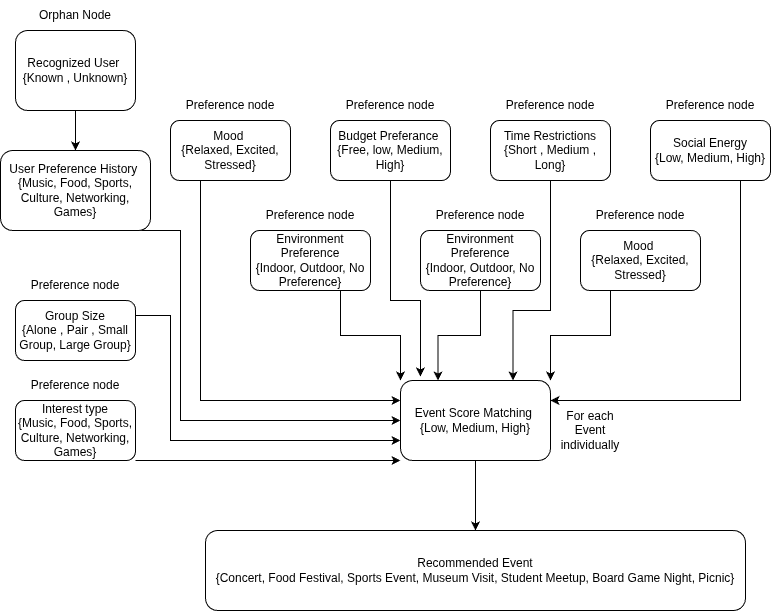

The diagram above was exported from draw.io. Its source (the exported page's mxGraphModel, read from the mxfile embedded in the PNG):
<mxGraphModel dx="1120" dy="637" grid="1" gridSize="10" guides="1" tooltips="1" connect="1" arrows="1" fold="1" page="1" pageScale="1" pageWidth="850" pageHeight="1100" math="0" shadow="0">
  <root>
    <mxCell id="0" />
    <mxCell id="1" parent="0" />
    <mxCell id="2liHYbJ8wKHF4J09muBa-26" edge="1" parent="1" source="2liHYbJ8wKHF4J09muBa-3" style="edgeStyle=orthogonalEdgeStyle;rounded=0;orthogonalLoop=1;jettySize=auto;html=1;" target="2liHYbJ8wKHF4J09muBa-4" value="">
      <mxGeometry relative="1" as="geometry" />
    </mxCell>
    <mxCell id="2liHYbJ8wKHF4J09muBa-3" parent="1" style="rounded=1;whiteSpace=wrap;html=1;" value="Recognized User&amp;nbsp;&lt;div&gt;{Known , Unknown}&lt;/div&gt;" vertex="1">
      <mxGeometry height="80" width="120" x="35" y="110" as="geometry" />
    </mxCell>
    <mxCell id="2liHYbJ8wKHF4J09muBa-38" edge="1" parent="1" source="2liHYbJ8wKHF4J09muBa-4" style="edgeStyle=orthogonalEdgeStyle;rounded=0;orthogonalLoop=1;jettySize=auto;html=1;exitX=0.75;exitY=1;exitDx=0;exitDy=0;entryX=0;entryY=0.5;entryDx=0;entryDy=0;" target="2liHYbJ8wKHF4J09muBa-13">
      <mxGeometry relative="1" as="geometry">
        <Array as="points">
          <mxPoint x="200" y="310" />
          <mxPoint x="200" y="500" />
        </Array>
      </mxGeometry>
    </mxCell>
    <mxCell id="2liHYbJ8wKHF4J09muBa-4" parent="1" style="rounded=1;whiteSpace=wrap;html=1;" value="User Preference History&amp;nbsp;&lt;div&gt;{Music, Food, Sports, Culture, Networking, Games}&lt;/div&gt;" vertex="1">
      <mxGeometry height="80" width="150" x="20" y="230" as="geometry" />
    </mxCell>
    <mxCell id="2liHYbJ8wKHF4J09muBa-29" edge="1" parent="1" source="2liHYbJ8wKHF4J09muBa-5" style="edgeStyle=orthogonalEdgeStyle;rounded=0;orthogonalLoop=1;jettySize=auto;html=1;exitX=0.25;exitY=1;exitDx=0;exitDy=0;entryX=0;entryY=0.25;entryDx=0;entryDy=0;" target="2liHYbJ8wKHF4J09muBa-13">
      <mxGeometry relative="1" as="geometry" />
    </mxCell>
    <mxCell id="2liHYbJ8wKHF4J09muBa-5" parent="1" style="rounded=1;whiteSpace=wrap;html=1;" value="Mood&amp;nbsp;&lt;div&gt;{Relaxed, Excited, Stressed}&lt;/div&gt;" vertex="1">
      <mxGeometry height="60" width="120" x="190" y="200" as="geometry" />
    </mxCell>
    <mxCell id="2liHYbJ8wKHF4J09muBa-6" parent="1" style="rounded=1;whiteSpace=wrap;html=1;" value="Budget Preferance&amp;nbsp;&lt;div&gt;{Free, low, Medium, High}&lt;/div&gt;" vertex="1">
      <mxGeometry height="60" width="120" x="350" y="200" as="geometry" />
    </mxCell>
    <mxCell id="2liHYbJ8wKHF4J09muBa-33" edge="1" parent="1" source="2liHYbJ8wKHF4J09muBa-7" style="edgeStyle=orthogonalEdgeStyle;rounded=0;orthogonalLoop=1;jettySize=auto;html=1;exitX=0.5;exitY=1;exitDx=0;exitDy=0;entryX=0.75;entryY=0;entryDx=0;entryDy=0;" target="2liHYbJ8wKHF4J09muBa-13">
      <mxGeometry relative="1" as="geometry">
        <Array as="points">
          <mxPoint x="570" y="390" />
          <mxPoint x="533" y="390" />
        </Array>
      </mxGeometry>
    </mxCell>
    <mxCell id="2liHYbJ8wKHF4J09muBa-7" parent="1" style="rounded=1;whiteSpace=wrap;html=1;" value="Time Restrictions&lt;div&gt;{Short , Medium , Long}&lt;/div&gt;" vertex="1">
      <mxGeometry height="60" width="120" x="510" y="200" as="geometry" />
    </mxCell>
    <mxCell id="2liHYbJ8wKHF4J09muBa-35" edge="1" parent="1" source="2liHYbJ8wKHF4J09muBa-8" style="edgeStyle=orthogonalEdgeStyle;rounded=0;orthogonalLoop=1;jettySize=auto;html=1;exitX=0.75;exitY=1;exitDx=0;exitDy=0;entryX=1;entryY=0.25;entryDx=0;entryDy=0;" target="2liHYbJ8wKHF4J09muBa-13">
      <mxGeometry relative="1" as="geometry" />
    </mxCell>
    <mxCell id="2liHYbJ8wKHF4J09muBa-8" parent="1" style="rounded=1;whiteSpace=wrap;html=1;" value="Social Energy&lt;div&gt;{Low, Medium, High}&lt;/div&gt;" vertex="1">
      <mxGeometry height="60" width="120" x="670" y="200" as="geometry" />
    </mxCell>
    <mxCell id="2liHYbJ8wKHF4J09muBa-30" edge="1" parent="1" source="2liHYbJ8wKHF4J09muBa-9" style="edgeStyle=orthogonalEdgeStyle;rounded=0;orthogonalLoop=1;jettySize=auto;html=1;exitX=0.75;exitY=1;exitDx=0;exitDy=0;entryX=0;entryY=0;entryDx=0;entryDy=0;" target="2liHYbJ8wKHF4J09muBa-13">
      <mxGeometry relative="1" as="geometry" />
    </mxCell>
    <mxCell id="2liHYbJ8wKHF4J09muBa-9" parent="1" style="rounded=1;whiteSpace=wrap;html=1;" value="Environment Preference&lt;div&gt;{Indoor, Outdoor, No Preference}&lt;/div&gt;" vertex="1">
      <mxGeometry height="60" width="120" x="270" y="310" as="geometry" />
    </mxCell>
    <mxCell id="2liHYbJ8wKHF4J09muBa-32" edge="1" parent="1" source="2liHYbJ8wKHF4J09muBa-10" style="edgeStyle=orthogonalEdgeStyle;rounded=0;orthogonalLoop=1;jettySize=auto;html=1;exitX=0.5;exitY=1;exitDx=0;exitDy=0;entryX=0.25;entryY=0;entryDx=0;entryDy=0;" target="2liHYbJ8wKHF4J09muBa-13">
      <mxGeometry relative="1" as="geometry" />
    </mxCell>
    <mxCell id="2liHYbJ8wKHF4J09muBa-10" parent="1" style="rounded=1;whiteSpace=wrap;html=1;" value="Environment Preference&lt;div&gt;{Indoor, Outdoor, No Preference}&lt;/div&gt;" vertex="1">
      <mxGeometry height="60" width="120" x="440" y="310" as="geometry" />
    </mxCell>
    <mxCell id="2liHYbJ8wKHF4J09muBa-34" edge="1" parent="1" source="2liHYbJ8wKHF4J09muBa-11" style="edgeStyle=orthogonalEdgeStyle;rounded=0;orthogonalLoop=1;jettySize=auto;html=1;exitX=0.25;exitY=1;exitDx=0;exitDy=0;entryX=1;entryY=0;entryDx=0;entryDy=0;" target="2liHYbJ8wKHF4J09muBa-13">
      <mxGeometry relative="1" as="geometry" />
    </mxCell>
    <mxCell id="2liHYbJ8wKHF4J09muBa-11" parent="1" style="rounded=1;whiteSpace=wrap;html=1;" value="Mood&amp;nbsp;&lt;div&gt;{Relaxed, Excited, Stressed}&lt;/div&gt;" vertex="1">
      <mxGeometry height="60" width="120" x="600" y="310" as="geometry" />
    </mxCell>
    <mxCell id="2liHYbJ8wKHF4J09muBa-39" edge="1" parent="1" source="2liHYbJ8wKHF4J09muBa-12" style="edgeStyle=orthogonalEdgeStyle;rounded=0;orthogonalLoop=1;jettySize=auto;html=1;exitX=1;exitY=0.25;exitDx=0;exitDy=0;entryX=0;entryY=0.75;entryDx=0;entryDy=0;" target="2liHYbJ8wKHF4J09muBa-13">
      <mxGeometry relative="1" as="geometry">
        <Array as="points">
          <mxPoint x="190" y="395" />
          <mxPoint x="190" y="520" />
        </Array>
      </mxGeometry>
    </mxCell>
    <mxCell id="2liHYbJ8wKHF4J09muBa-12" parent="1" style="rounded=1;whiteSpace=wrap;html=1;" value="Group Size&lt;div&gt;{Alone , Pair , Small Group, Large Group}&lt;/div&gt;" vertex="1">
      <mxGeometry height="60" width="120" x="35" y="380" as="geometry" />
    </mxCell>
    <mxCell id="2liHYbJ8wKHF4J09muBa-42" edge="1" parent="1" source="2liHYbJ8wKHF4J09muBa-13" style="edgeStyle=orthogonalEdgeStyle;rounded=0;orthogonalLoop=1;jettySize=auto;html=1;exitX=0.5;exitY=1;exitDx=0;exitDy=0;" target="2liHYbJ8wKHF4J09muBa-24">
      <mxGeometry relative="1" as="geometry" />
    </mxCell>
    <mxCell id="2liHYbJ8wKHF4J09muBa-13" parent="1" style="rounded=1;whiteSpace=wrap;html=1;" value="Event Score Matching&amp;nbsp;&lt;div&gt;{Low, Medium, High}&lt;/div&gt;" vertex="1">
      <mxGeometry height="80" width="150" x="420" y="460" as="geometry" />
    </mxCell>
    <mxCell id="2liHYbJ8wKHF4J09muBa-41" edge="1" parent="1" source="2liHYbJ8wKHF4J09muBa-14" style="edgeStyle=orthogonalEdgeStyle;rounded=0;orthogonalLoop=1;jettySize=auto;html=1;exitX=1;exitY=1;exitDx=0;exitDy=0;entryX=0;entryY=1;entryDx=0;entryDy=0;" target="2liHYbJ8wKHF4J09muBa-13">
      <mxGeometry relative="1" as="geometry">
        <Array as="points">
          <mxPoint x="290" y="540" />
          <mxPoint x="290" y="540" />
        </Array>
      </mxGeometry>
    </mxCell>
    <mxCell id="2liHYbJ8wKHF4J09muBa-14" parent="1" style="rounded=1;whiteSpace=wrap;html=1;" value="Interest type&lt;div&gt;{Music, Food, Sports, Culture, Networking, Games}&lt;/div&gt;" vertex="1">
      <mxGeometry height="60" width="120" x="35" y="480" as="geometry" />
    </mxCell>
    <mxCell id="2liHYbJ8wKHF4J09muBa-15" parent="1" style="text;html=1;whiteSpace=wrap;strokeColor=none;fillColor=none;align=center;verticalAlign=middle;rounded=0;" value="Preference node" vertex="1">
      <mxGeometry height="30" width="110" x="40" y="350" as="geometry" />
    </mxCell>
    <mxCell id="2liHYbJ8wKHF4J09muBa-16" parent="1" style="text;html=1;whiteSpace=wrap;strokeColor=none;fillColor=none;align=center;verticalAlign=middle;rounded=0;" value="Preference node" vertex="1">
      <mxGeometry height="30" width="110" x="40" y="450" as="geometry" />
    </mxCell>
    <mxCell id="2liHYbJ8wKHF4J09muBa-17" parent="1" style="text;html=1;whiteSpace=wrap;strokeColor=none;fillColor=none;align=center;verticalAlign=middle;rounded=0;" value="Preference node" vertex="1">
      <mxGeometry height="30" width="110" x="275" y="280" as="geometry" />
    </mxCell>
    <mxCell id="2liHYbJ8wKHF4J09muBa-18" parent="1" style="text;html=1;whiteSpace=wrap;strokeColor=none;fillColor=none;align=center;verticalAlign=middle;rounded=0;" value="Preference node" vertex="1">
      <mxGeometry height="30" width="110" x="445" y="280" as="geometry" />
    </mxCell>
    <mxCell id="2liHYbJ8wKHF4J09muBa-19" parent="1" style="text;html=1;whiteSpace=wrap;strokeColor=none;fillColor=none;align=center;verticalAlign=middle;rounded=0;" value="Preference node" vertex="1">
      <mxGeometry height="30" width="110" x="605" y="280" as="geometry" />
    </mxCell>
    <mxCell id="2liHYbJ8wKHF4J09muBa-20" parent="1" style="text;html=1;whiteSpace=wrap;strokeColor=none;fillColor=none;align=center;verticalAlign=middle;rounded=0;" value="Preference node" vertex="1">
      <mxGeometry height="30" width="110" x="675" y="170" as="geometry" />
    </mxCell>
    <mxCell id="2liHYbJ8wKHF4J09muBa-21" parent="1" style="text;html=1;whiteSpace=wrap;strokeColor=none;fillColor=none;align=center;verticalAlign=middle;rounded=0;" value="Preference node" vertex="1">
      <mxGeometry height="30" width="110" x="515" y="170" as="geometry" />
    </mxCell>
    <mxCell id="2liHYbJ8wKHF4J09muBa-22" parent="1" style="text;html=1;whiteSpace=wrap;strokeColor=none;fillColor=none;align=center;verticalAlign=middle;rounded=0;" value="Preference node" vertex="1">
      <mxGeometry height="30" width="110" x="355" y="170" as="geometry" />
    </mxCell>
    <mxCell id="2liHYbJ8wKHF4J09muBa-23" parent="1" style="text;html=1;whiteSpace=wrap;strokeColor=none;fillColor=none;align=center;verticalAlign=middle;rounded=0;" value="Preference node" vertex="1">
      <mxGeometry height="30" width="110" x="195" y="170" as="geometry" />
    </mxCell>
    <mxCell id="2liHYbJ8wKHF4J09muBa-24" parent="1" style="rounded=1;whiteSpace=wrap;html=1;" value="Recommended Event&lt;div&gt;{Concert, Food Festival, Sports Event, Museum Visit, Student Meetup, Board Game Night, Picnic}&lt;/div&gt;" vertex="1">
      <mxGeometry height="80" width="540" x="225" y="610" as="geometry" />
    </mxCell>
    <mxCell id="2liHYbJ8wKHF4J09muBa-25" parent="1" style="text;html=1;whiteSpace=wrap;strokeColor=none;fillColor=none;align=center;verticalAlign=middle;rounded=0;" value="For each Event individually" vertex="1">
      <mxGeometry height="30" width="60" x="580" y="495" as="geometry" />
    </mxCell>
    <mxCell id="2liHYbJ8wKHF4J09muBa-31" edge="1" parent="1" source="2liHYbJ8wKHF4J09muBa-6" style="edgeStyle=orthogonalEdgeStyle;rounded=0;orthogonalLoop=1;jettySize=auto;html=1;exitX=0.5;exitY=1;exitDx=0;exitDy=0;entryX=0.133;entryY=-0.05;entryDx=0;entryDy=0;entryPerimeter=0;" target="2liHYbJ8wKHF4J09muBa-13">
      <mxGeometry relative="1" as="geometry">
        <Array as="points">
          <mxPoint x="410" y="380" />
          <mxPoint x="440" y="380" />
        </Array>
      </mxGeometry>
    </mxCell>
    <mxCell id="2liHYbJ8wKHF4J09muBa-37" parent="1" style="text;html=1;whiteSpace=wrap;strokeColor=none;fillColor=none;align=center;verticalAlign=middle;rounded=0;" value="Orphan Node" vertex="1">
      <mxGeometry height="30" width="110" x="40" y="80" as="geometry" />
    </mxCell>
  </root>
</mxGraphModel>